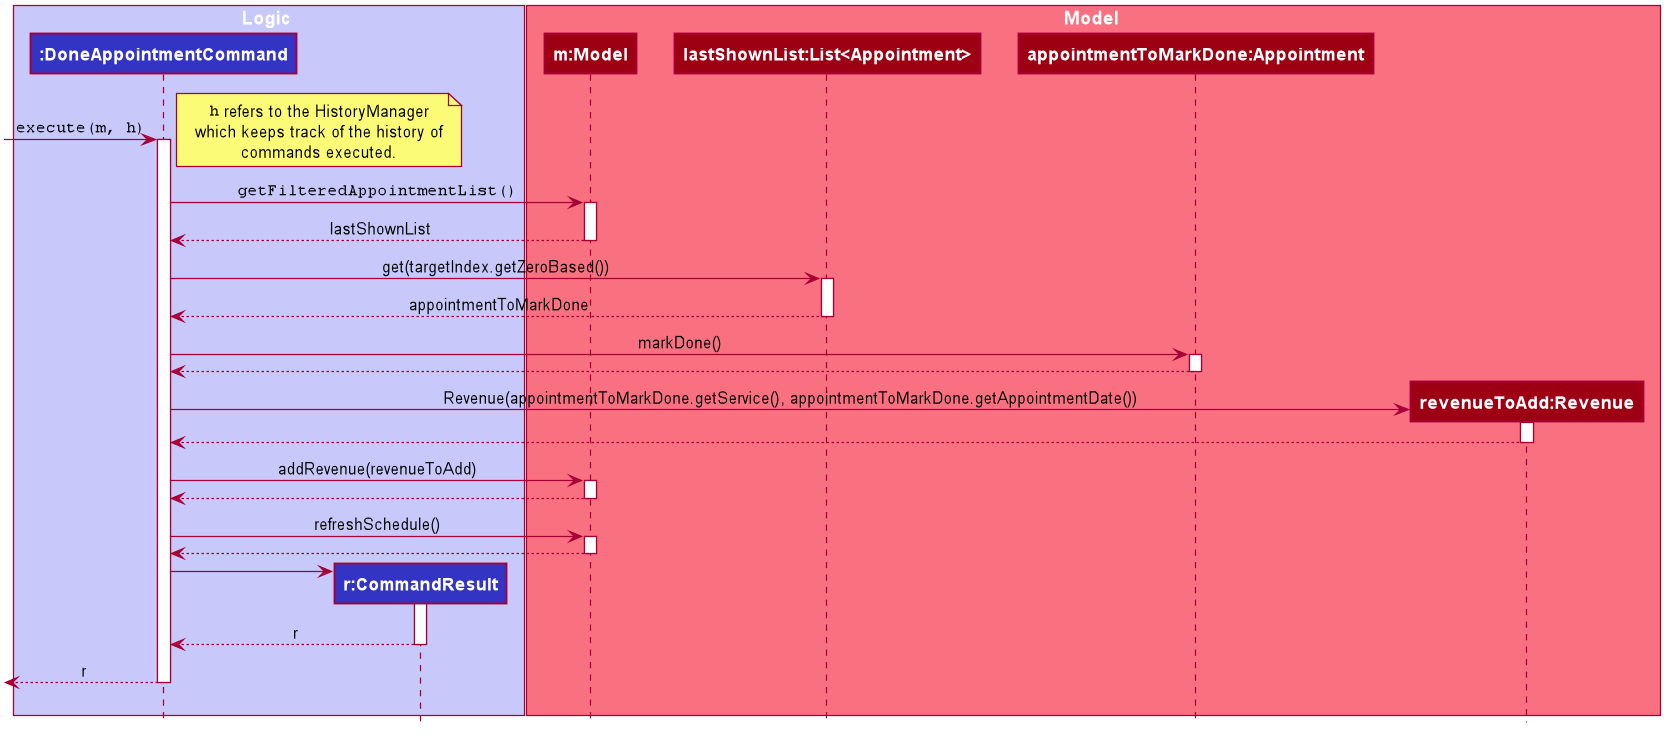

The diagram above was rendered by PlantUML. Its source (embedded in the PNG):
@startuml









skinparam BackgroundColor #FFFFFFF

skinparam Shadowing false

skinparam Class {
    FontColor #FFFFFF
    BorderThickness 1
    BorderColor #FFFFFF
    StereotypeFontColor #FFFFFF
    FontName Arial
    AttributeFontColor #FFFFFF
    AttributeIconSize 0
}

skinparam Actor {
    BorderColor #000000
    Color #000000
    FontName Arial
}

skinparam Sequence {
    MessageAlign center
    BoxFontSize 15
    BoxPadding 0
    BoxFontColor #FFFFFF
    FontName Arial
}

skinparam Participant {
    FontColor #FFFFFFF
    Padding 20
}

skinparam MinClassWidth 50
skinparam ParticipantPadding 10
skinparam Shadowing false
skinparam DefaultTextAlignment center
skinparam packageStyle Rectangle

hide footbox
hide circle
hide members
box Logic #C8C8FA
participant "**:DoneAppointmentCommand**" as DoneAppointmentCommand #3333C4
participant "**r:CommandResult**" as CommandResult #3333C4
end box

box Model #F97181
participant "**m:Model**" as Model #9D0012
participant "**lastShownList:List<Appointment>**" as List #9D0012
participant "**appointmentToMarkDone:Appointment**" as Appointment #9D0012
participant "**revenueToAdd:Revenue**" as Revenue #9D0012
end box

[-> DoneAppointmentCommand : ""execute(m, h)""
activate DoneAppointmentCommand

note right
""h"" refers to the HistoryManager
which keeps track of the history of
commands executed.
end note

DoneAppointmentCommand -> Model : ""getFilteredAppointmentList()""
activate Model

Model --> DoneAppointmentCommand : lastShownList
deactivate Model

DoneAppointmentCommand -> List : get(targetIndex.getZeroBased())
activate List

List --> DoneAppointmentCommand : appointmentToMarkDone
deactivate List

DoneAppointmentCommand -> Appointment : markDone()
activate Appointment

Appointment --> DoneAppointmentCommand
deactivate Appointment

create Revenue
DoneAppointmentCommand -> Revenue : Revenue(appointmentToMarkDone.getService(), appointmentToMarkDone.getAppointmentDate())
activate Revenue
Revenue --> DoneAppointmentCommand
deactivate Revenue

DoneAppointmentCommand -> Model : addRevenue(revenueToAdd)
activate Model

Model --> DoneAppointmentCommand
deactivate Model



DoneAppointmentCommand -> Model : refreshSchedule()
activate Model

Model --> DoneAppointmentCommand
deactivate Model

create CommandResult
DoneAppointmentCommand -> CommandResult
activate CommandResult

CommandResult --> DoneAppointmentCommand : r
deactivate CommandResult

[<-- DoneAppointmentCommand : r
deactivate DoneAppointmentCommand

DoneAppointmentCommand -[hidden]> CommandResult


@enduml